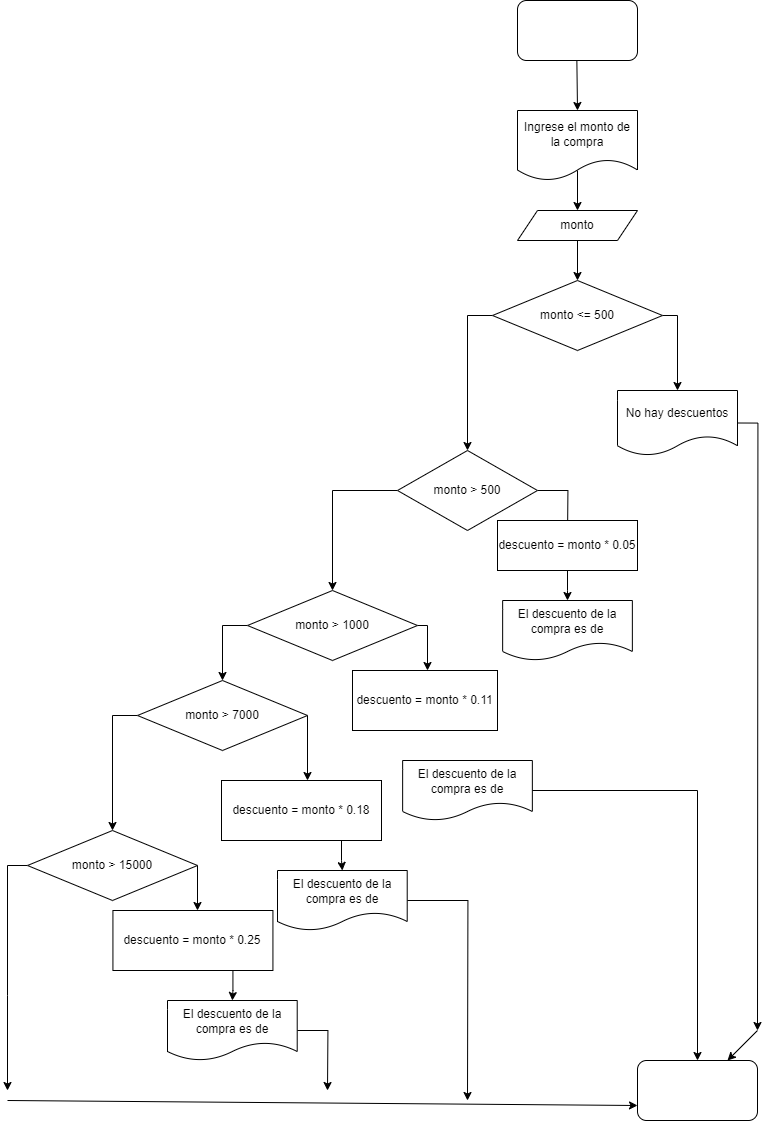

The diagram above was exported from draw.io. Its source (the exported page's mxGraphModel, read from the mxfile embedded in the PNG):
<mxGraphModel dx="1114" dy="720" grid="1" gridSize="10" guides="1" tooltips="1" connect="1" arrows="1" fold="1" page="1" pageScale="1" pageWidth="827" pageHeight="1169" math="0" shadow="0">
  <root>
    <mxCell id="0" />
    <mxCell id="1" parent="0" />
    <mxCell id="XeAvGAVjAxftHksoNdxz-1" value="" style="rounded=1;whiteSpace=wrap;html=1;" vertex="1" parent="1">
      <mxGeometry x="550" y="20" width="120" height="60" as="geometry" />
    </mxCell>
    <mxCell id="XeAvGAVjAxftHksoNdxz-2" value="" style="endArrow=classic;html=1;rounded=0;exitX=0.5;exitY=1;exitDx=0;exitDy=0;entryX=0.5;entryY=0;entryDx=0;entryDy=0;" edge="1" parent="1" target="XeAvGAVjAxftHksoNdxz-5">
      <mxGeometry width="50" height="50" relative="1" as="geometry">
        <mxPoint x="609.36" y="80" as="sourcePoint" />
        <mxPoint x="610.64" y="132.16999999999996" as="targetPoint" />
      </mxGeometry>
    </mxCell>
    <mxCell id="XeAvGAVjAxftHksoNdxz-3" value="monto" style="shape=parallelogram;perimeter=parallelogramPerimeter;whiteSpace=wrap;html=1;fixedSize=1;" vertex="1" parent="1">
      <mxGeometry x="550" y="230" width="120" height="30" as="geometry" />
    </mxCell>
    <mxCell id="XeAvGAVjAxftHksoNdxz-4" value="" style="endArrow=classic;html=1;rounded=0;exitX=0.5;exitY=1;exitDx=0;exitDy=0;entryX=0.5;entryY=0;entryDx=0;entryDy=0;" edge="1" parent="1" source="XeAvGAVjAxftHksoNdxz-3" target="XeAvGAVjAxftHksoNdxz-8">
      <mxGeometry width="50" height="50" relative="1" as="geometry">
        <mxPoint x="380" y="290" as="sourcePoint" />
        <mxPoint x="414" y="280" as="targetPoint" />
      </mxGeometry>
    </mxCell>
    <mxCell id="XeAvGAVjAxftHksoNdxz-5" value="Ingrese el monto de la compra" style="shape=document;whiteSpace=wrap;html=1;boundedLbl=1;" vertex="1" parent="1">
      <mxGeometry x="550" y="130" width="120" height="70" as="geometry" />
    </mxCell>
    <mxCell id="XeAvGAVjAxftHksoNdxz-6" value="" style="endArrow=classic;html=1;rounded=0;exitX=0.5;exitY=0.857;exitDx=0;exitDy=0;entryX=0.5;entryY=0;entryDx=0;entryDy=0;exitPerimeter=0;" edge="1" parent="1" source="XeAvGAVjAxftHksoNdxz-5" target="XeAvGAVjAxftHksoNdxz-3">
      <mxGeometry width="50" height="50" relative="1" as="geometry">
        <mxPoint x="380" y="290" as="sourcePoint" />
        <mxPoint x="430" y="240" as="targetPoint" />
      </mxGeometry>
    </mxCell>
    <mxCell id="XeAvGAVjAxftHksoNdxz-9" style="edgeStyle=orthogonalEdgeStyle;rounded=0;orthogonalLoop=1;jettySize=auto;html=1;exitX=1;exitY=0.5;exitDx=0;exitDy=0;entryX=0.5;entryY=0;entryDx=0;entryDy=0;" edge="1" parent="1" source="XeAvGAVjAxftHksoNdxz-8" target="XeAvGAVjAxftHksoNdxz-12">
      <mxGeometry relative="1" as="geometry">
        <mxPoint x="640" y="315" as="targetPoint" />
        <Array as="points">
          <mxPoint x="710" y="335" />
        </Array>
      </mxGeometry>
    </mxCell>
    <mxCell id="XeAvGAVjAxftHksoNdxz-17" style="edgeStyle=orthogonalEdgeStyle;rounded=0;orthogonalLoop=1;jettySize=auto;html=1;exitX=0;exitY=0.5;exitDx=0;exitDy=0;" edge="1" parent="1" source="XeAvGAVjAxftHksoNdxz-8" target="XeAvGAVjAxftHksoNdxz-18">
      <mxGeometry relative="1" as="geometry">
        <mxPoint x="500" y="410" as="targetPoint" />
      </mxGeometry>
    </mxCell>
    <mxCell id="XeAvGAVjAxftHksoNdxz-8" value="monto &amp;lt;= 500" style="rhombus;whiteSpace=wrap;html=1;" vertex="1" parent="1">
      <mxGeometry x="525" y="300" width="170" height="70" as="geometry" />
    </mxCell>
    <mxCell id="XeAvGAVjAxftHksoNdxz-14" style="edgeStyle=orthogonalEdgeStyle;rounded=0;orthogonalLoop=1;jettySize=auto;html=1;exitX=1;exitY=0.5;exitDx=0;exitDy=0;" edge="1" parent="1" source="XeAvGAVjAxftHksoNdxz-12">
      <mxGeometry relative="1" as="geometry">
        <mxPoint x="790" y="1050" as="targetPoint" />
      </mxGeometry>
    </mxCell>
    <mxCell id="XeAvGAVjAxftHksoNdxz-12" value="No hay descuentos" style="shape=document;whiteSpace=wrap;html=1;boundedLbl=1;" vertex="1" parent="1">
      <mxGeometry x="650" y="410" width="120" height="65" as="geometry" />
    </mxCell>
    <mxCell id="XeAvGAVjAxftHksoNdxz-19" style="edgeStyle=orthogonalEdgeStyle;rounded=0;orthogonalLoop=1;jettySize=auto;html=1;exitX=1;exitY=0.5;exitDx=0;exitDy=0;entryX=0.5;entryY=0;entryDx=0;entryDy=0;" edge="1" parent="1" source="XeAvGAVjAxftHksoNdxz-18">
      <mxGeometry relative="1" as="geometry">
        <mxPoint x="600" y="560" as="targetPoint" />
      </mxGeometry>
    </mxCell>
    <mxCell id="XeAvGAVjAxftHksoNdxz-28" style="edgeStyle=orthogonalEdgeStyle;rounded=0;orthogonalLoop=1;jettySize=auto;html=1;exitX=0;exitY=0.5;exitDx=0;exitDy=0;entryX=0.5;entryY=0;entryDx=0;entryDy=0;" edge="1" parent="1" source="XeAvGAVjAxftHksoNdxz-18" target="XeAvGAVjAxftHksoNdxz-26">
      <mxGeometry relative="1" as="geometry" />
    </mxCell>
    <mxCell id="XeAvGAVjAxftHksoNdxz-18" value="monto &amp;gt; 500" style="rhombus;whiteSpace=wrap;html=1;" vertex="1" parent="1">
      <mxGeometry x="430" y="470" width="140" height="80" as="geometry" />
    </mxCell>
    <mxCell id="XeAvGAVjAxftHksoNdxz-42" style="edgeStyle=orthogonalEdgeStyle;rounded=0;orthogonalLoop=1;jettySize=auto;html=1;exitX=0.5;exitY=1;exitDx=0;exitDy=0;" edge="1" parent="1" source="XeAvGAVjAxftHksoNdxz-21" target="XeAvGAVjAxftHksoNdxz-43">
      <mxGeometry relative="1" as="geometry">
        <mxPoint x="600.2857142857144" y="650" as="targetPoint" />
      </mxGeometry>
    </mxCell>
    <mxCell id="XeAvGAVjAxftHksoNdxz-21" value="descuento = monto * 0.05" style="rounded=0;whiteSpace=wrap;html=1;" vertex="1" parent="1">
      <mxGeometry x="530" y="540" width="140" height="50" as="geometry" />
    </mxCell>
    <mxCell id="XeAvGAVjAxftHksoNdxz-22" style="edgeStyle=orthogonalEdgeStyle;rounded=0;orthogonalLoop=1;jettySize=auto;html=1;exitX=0.5;exitY=1;exitDx=0;exitDy=0;" edge="1" parent="1" source="XeAvGAVjAxftHksoNdxz-21" target="XeAvGAVjAxftHksoNdxz-21">
      <mxGeometry relative="1" as="geometry" />
    </mxCell>
    <mxCell id="XeAvGAVjAxftHksoNdxz-24" style="edgeStyle=orthogonalEdgeStyle;rounded=0;orthogonalLoop=1;jettySize=auto;html=1;exitX=1;exitY=0.5;exitDx=0;exitDy=0;" edge="1" source="XeAvGAVjAxftHksoNdxz-26" target="XeAvGAVjAxftHksoNdxz-30" parent="1">
      <mxGeometry relative="1" as="geometry">
        <mxPoint x="460" y="720" as="targetPoint" />
        <Array as="points">
          <mxPoint x="460" y="645" />
        </Array>
      </mxGeometry>
    </mxCell>
    <mxCell id="XeAvGAVjAxftHksoNdxz-25" style="edgeStyle=orthogonalEdgeStyle;rounded=0;orthogonalLoop=1;jettySize=auto;html=1;exitX=0;exitY=0.5;exitDx=0;exitDy=0;entryX=0.5;entryY=0;entryDx=0;entryDy=0;" edge="1" source="XeAvGAVjAxftHksoNdxz-26" parent="1" target="XeAvGAVjAxftHksoNdxz-33">
      <mxGeometry relative="1" as="geometry">
        <mxPoint x="250" y="780" as="targetPoint" />
      </mxGeometry>
    </mxCell>
    <mxCell id="XeAvGAVjAxftHksoNdxz-26" value="monto &amp;gt; 1000" style="rhombus;whiteSpace=wrap;html=1;" vertex="1" parent="1">
      <mxGeometry x="280" y="610" width="170" height="70" as="geometry" />
    </mxCell>
    <mxCell id="XeAvGAVjAxftHksoNdxz-30" value="descuento = monto * 0.11" style="rounded=0;whiteSpace=wrap;html=1;" vertex="1" parent="1">
      <mxGeometry x="385" y="690" width="145" height="60" as="geometry" />
    </mxCell>
    <mxCell id="XeAvGAVjAxftHksoNdxz-31" style="edgeStyle=orthogonalEdgeStyle;rounded=0;orthogonalLoop=1;jettySize=auto;html=1;exitX=1;exitY=0.5;exitDx=0;exitDy=0;" edge="1" source="XeAvGAVjAxftHksoNdxz-33" parent="1" target="XeAvGAVjAxftHksoNdxz-34">
      <mxGeometry relative="1" as="geometry">
        <mxPoint x="350" y="890" as="targetPoint" />
        <Array as="points">
          <mxPoint x="350" y="815" />
        </Array>
      </mxGeometry>
    </mxCell>
    <mxCell id="XeAvGAVjAxftHksoNdxz-41" style="edgeStyle=orthogonalEdgeStyle;rounded=0;orthogonalLoop=1;jettySize=auto;html=1;exitX=0;exitY=0.5;exitDx=0;exitDy=0;entryX=0.5;entryY=0;entryDx=0;entryDy=0;" edge="1" parent="1" source="XeAvGAVjAxftHksoNdxz-33" target="XeAvGAVjAxftHksoNdxz-37">
      <mxGeometry relative="1" as="geometry" />
    </mxCell>
    <mxCell id="XeAvGAVjAxftHksoNdxz-33" value="monto &amp;gt; 7000" style="rhombus;whiteSpace=wrap;html=1;" vertex="1" parent="1">
      <mxGeometry x="170" y="700" width="170" height="70" as="geometry" />
    </mxCell>
    <mxCell id="XeAvGAVjAxftHksoNdxz-49" style="edgeStyle=orthogonalEdgeStyle;rounded=0;orthogonalLoop=1;jettySize=auto;html=1;exitX=0.75;exitY=1;exitDx=0;exitDy=0;" edge="1" parent="1" source="XeAvGAVjAxftHksoNdxz-34" target="XeAvGAVjAxftHksoNdxz-47">
      <mxGeometry relative="1" as="geometry" />
    </mxCell>
    <mxCell id="XeAvGAVjAxftHksoNdxz-34" value="descuento = monto * 0.18" style="rounded=0;whiteSpace=wrap;html=1;" vertex="1" parent="1">
      <mxGeometry x="254" y="800" width="160" height="60" as="geometry" />
    </mxCell>
    <mxCell id="XeAvGAVjAxftHksoNdxz-35" style="edgeStyle=orthogonalEdgeStyle;rounded=0;orthogonalLoop=1;jettySize=auto;html=1;exitX=1;exitY=0.5;exitDx=0;exitDy=0;" edge="1" source="XeAvGAVjAxftHksoNdxz-37" target="XeAvGAVjAxftHksoNdxz-38" parent="1">
      <mxGeometry relative="1" as="geometry">
        <mxPoint x="240" y="1060" as="targetPoint" />
        <Array as="points">
          <mxPoint x="240" y="985" />
        </Array>
      </mxGeometry>
    </mxCell>
    <mxCell id="XeAvGAVjAxftHksoNdxz-36" style="edgeStyle=orthogonalEdgeStyle;rounded=0;orthogonalLoop=1;jettySize=auto;html=1;exitX=0;exitY=0.5;exitDx=0;exitDy=0;" edge="1" source="XeAvGAVjAxftHksoNdxz-37" parent="1">
      <mxGeometry relative="1" as="geometry">
        <mxPoint x="40" y="1110" as="targetPoint" />
      </mxGeometry>
    </mxCell>
    <mxCell id="XeAvGAVjAxftHksoNdxz-37" value="monto &amp;gt; 15000" style="rhombus;whiteSpace=wrap;html=1;" vertex="1" parent="1">
      <mxGeometry x="60" y="850" width="170" height="70" as="geometry" />
    </mxCell>
    <mxCell id="XeAvGAVjAxftHksoNdxz-50" style="edgeStyle=orthogonalEdgeStyle;rounded=0;orthogonalLoop=1;jettySize=auto;html=1;exitX=0.75;exitY=1;exitDx=0;exitDy=0;" edge="1" parent="1" source="XeAvGAVjAxftHksoNdxz-38" target="XeAvGAVjAxftHksoNdxz-48">
      <mxGeometry relative="1" as="geometry" />
    </mxCell>
    <mxCell id="XeAvGAVjAxftHksoNdxz-38" value="descuento = monto * 0.25" style="rounded=0;whiteSpace=wrap;html=1;" vertex="1" parent="1">
      <mxGeometry x="145.43" y="930" width="160" height="60" as="geometry" />
    </mxCell>
    <mxCell id="XeAvGAVjAxftHksoNdxz-43" value="El descuento de la compra es de" style="shape=document;whiteSpace=wrap;html=1;boundedLbl=1;" vertex="1" parent="1">
      <mxGeometry x="535.15" y="620" width="129.71" height="60" as="geometry" />
    </mxCell>
    <mxCell id="XeAvGAVjAxftHksoNdxz-51" style="edgeStyle=orthogonalEdgeStyle;rounded=0;orthogonalLoop=1;jettySize=auto;html=1;exitX=1;exitY=0.5;exitDx=0;exitDy=0;entryX=0.5;entryY=0;entryDx=0;entryDy=0;" edge="1" parent="1" source="XeAvGAVjAxftHksoNdxz-46" target="XeAvGAVjAxftHksoNdxz-55">
      <mxGeometry relative="1" as="geometry">
        <mxPoint x="590" y="1020" as="targetPoint" />
      </mxGeometry>
    </mxCell>
    <mxCell id="XeAvGAVjAxftHksoNdxz-46" value="El descuento de la compra es de" style="shape=document;whiteSpace=wrap;html=1;boundedLbl=1;" vertex="1" parent="1">
      <mxGeometry x="435.14" y="780" width="129.71" height="60" as="geometry" />
    </mxCell>
    <mxCell id="XeAvGAVjAxftHksoNdxz-52" style="edgeStyle=orthogonalEdgeStyle;rounded=0;orthogonalLoop=1;jettySize=auto;html=1;exitX=1;exitY=0.5;exitDx=0;exitDy=0;" edge="1" parent="1" source="XeAvGAVjAxftHksoNdxz-47">
      <mxGeometry relative="1" as="geometry">
        <mxPoint x="500" y="1120" as="targetPoint" />
      </mxGeometry>
    </mxCell>
    <mxCell id="XeAvGAVjAxftHksoNdxz-47" value="El descuento de la compra es de" style="shape=document;whiteSpace=wrap;html=1;boundedLbl=1;" vertex="1" parent="1">
      <mxGeometry x="310" y="890" width="129.71" height="60" as="geometry" />
    </mxCell>
    <mxCell id="XeAvGAVjAxftHksoNdxz-53" style="edgeStyle=orthogonalEdgeStyle;rounded=0;orthogonalLoop=1;jettySize=auto;html=1;exitX=1;exitY=0.5;exitDx=0;exitDy=0;" edge="1" parent="1" source="XeAvGAVjAxftHksoNdxz-48">
      <mxGeometry relative="1" as="geometry">
        <mxPoint x="360" y="1110" as="targetPoint" />
      </mxGeometry>
    </mxCell>
    <mxCell id="XeAvGAVjAxftHksoNdxz-48" value="El descuento de la compra es de" style="shape=document;whiteSpace=wrap;html=1;boundedLbl=1;" vertex="1" parent="1">
      <mxGeometry x="199.99999999999994" y="1020" width="129.71" height="60" as="geometry" />
    </mxCell>
    <mxCell id="XeAvGAVjAxftHksoNdxz-55" value="" style="rounded=1;whiteSpace=wrap;html=1;" vertex="1" parent="1">
      <mxGeometry x="670" y="1080" width="120" height="60" as="geometry" />
    </mxCell>
    <mxCell id="XeAvGAVjAxftHksoNdxz-57" value="" style="endArrow=classic;html=1;rounded=0;" edge="1" parent="1" target="XeAvGAVjAxftHksoNdxz-55">
      <mxGeometry width="50" height="50" relative="1" as="geometry">
        <mxPoint x="790" y="1050" as="sourcePoint" />
        <mxPoint x="590" y="1050" as="targetPoint" />
      </mxGeometry>
    </mxCell>
    <mxCell id="XeAvGAVjAxftHksoNdxz-59" value="" style="endArrow=classic;html=1;rounded=0;entryX=0;entryY=0.75;entryDx=0;entryDy=0;" edge="1" parent="1" target="XeAvGAVjAxftHksoNdxz-55">
      <mxGeometry width="50" height="50" relative="1" as="geometry">
        <mxPoint x="40" y="1120" as="sourcePoint" />
        <mxPoint x="510" y="1120" as="targetPoint" />
      </mxGeometry>
    </mxCell>
  </root>
</mxGraphModel>